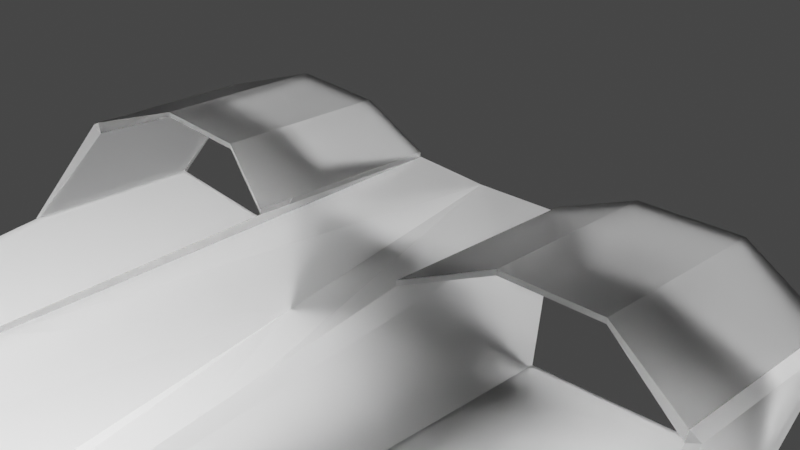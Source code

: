 # Source: Sapceship.blend  (saved by Blender 2.83.19; exported with 4.5.12 LTS)
import bpy
from mathutils import Matrix  # noqa: F401  (used for matrix-valued properties, if any)

bpy.ops.wm.read_factory_settings(use_empty=True)
scene = bpy.context.scene
scene.name = 'Scene'

# ---- collections
col_collection = bpy.data.collections.new('Collection'); scene.collection.children.link(col_collection)

# ---- materials (node trees are filled in below, after node groups)
mat_material_002 = bpy.data.materials.new('Material.002')
mat_material_002.use_transparent_shadow = False
mat_material = bpy.data.materials.new('Material')
mat_material.use_transparent_shadow = False

# ---- material node trees
mat_material_002.use_nodes = True; mat_material_002.node_tree.nodes.clear()
_N = mat_material_002.node_tree.nodes; _L = mat_material_002.node_tree.links
n0 = _N.new('ShaderNodeOutputMaterial'); n0.name = 'Material Output'; n0.location = (979, 299)
n1 = _N.new('ShaderNodeBsdfPrincipled'); n1.name = 'Principled BSDF'; n1.location = (680, 498)
n1.distribution = 'GGX'
n1.subsurface_method = 'BURLEY'
n1.inputs[2].default_value = 1.0
n1.inputs[3].default_value = 1.45
n1.inputs[13].default_value = 0.3318
n1.inputs[16].default_value = 0.01818
n1.inputs[18].default_value = 1.0
n1.inputs[20].default_value = 0.0
n1.inputs[27].default_value = (0.0, 0.0, 0.0, 1.0)
n1.inputs[28].default_value = 1.0
_L.new(n1.outputs[0], n0.inputs[0])
n0.is_active_output = True
mat_material.use_nodes = True; mat_material.node_tree.nodes.clear()
_N = mat_material.node_tree.nodes; _L = mat_material.node_tree.links
n0 = _N.new('ShaderNodeOutputMaterial'); n0.name = 'Material Output'; n0.location = (300, 300)
n1 = _N.new('ShaderNodeBsdfPrincipled'); n1.name = 'Principled BSDF'; n1.location = (10, 300)
n1.distribution = 'GGX'
n1.subsurface_method = 'BURLEY'
n1.inputs[0].default_value = (0.01201, 0.0, 0.8, 1.0)
n1.inputs[1].default_value = 1.0
n1.inputs[2].default_value = 0.0
n1.inputs[3].default_value = 1.45
n1.inputs[19].default_value = 0.25
n1.inputs[27].default_value = (0.0, 0.0, 0.0, 1.0)
n1.inputs[28].default_value = 1.0
_L.new(n1.outputs[0], n0.inputs[0])
n0.is_active_output = True

# ---- world
world_world = bpy.data.worlds.new('World'); scene.world = world_world
world_world.use_nodes = True; world_world.node_tree.nodes.clear()
_N = world_world.node_tree.nodes; _L = world_world.node_tree.links
n0 = _N.new('ShaderNodeOutputWorld'); n0.name = 'World Output'; n0.location = (300, 300)
n1 = _N.new('ShaderNodeBackground'); n1.name = 'Background'; n1.location = (10, 300)
n1.inputs[0].default_value = (0.05088, 0.05088, 0.05088, 1.0)
_L.new(n1.outputs[0], n0.inputs[0])
n0.is_active_output = True
world_world.color = (0.05088, 0.05088, 0.05088)
world_world.use_sun_shadow = False
world_world.sun_shadow_jitter_overblur = 0.0

# ---- cameras
cam_camera = bpy.data.cameras.new('Camera')
cam_camera.clip_end = 100.0
cam_camera.ortho_scale = 7.314

# ---- lights
light_light = bpy.data.lights.new('Light', 'SUN')
light_light.transmission_factor = 0.0
light_light.angle = 0.1993
light_light.energy = 25.0
light_light.shadow_soft_size = 0.1
light_light.shadow_cascade_max_distance = 1000.0

# ---- meshes
me_plane = bpy.data.meshes.new('Plane')
me_plane.from_pydata([(-1.0, 1.281, 0.0), (-1.799, -11.97, -0.9649), (-1.799, 0.02861, -0.9649), (-4.086, -1.951, -0.8372), (-4.086, 0.04866, -0.8372), (-4.086, -1.047, 0.02509), (-4.086, 0.9532, 0.02509), (-3.084, -0.6877, 0.4197), (-3.084, 1.312, 0.4197), (-1.919, -0.6771, 0.3761), (-1.919, 1.323, 0.3761), (-1.009, -0.9838, 0.01709), (-1.0, 1.281, 0.0), (-0.002354, -12.1, -1.817), (-0.7442, -0.107, -1.817), (-0.5969, -8.508, -1.817), (-0.1497, -0.2543, -6.64), (-0.1497, -10.67, -2.318), (-0.7442, -8.523, -1.817), (-0.5969, -0.2543, -1.817), (-1.61, -8.846, -0.7375), (-0.1497, -8.488, -7.14), (-0.002354, -8.482, -7.14), (-0.5969, -8.507, -1.817), (-0.002354, -10.93, -2.318), (-0.1482, -10.68, -2.318), (-1.799, -0.05371, -0.9649), (-1.305, -3.785, -0.3689), (-1.787, 0.02713, -0.9742), (-0.002354, -0.107, -6.64), (-4.111, 0.9532, 0.156), (-4.111, -1.047, 0.156), (-3.084, 1.312, 0.4784), (-3.084, -0.6877, 0.4784), (-1.919, 1.323, 0.4348), (-1.919, -0.6771, 0.4348), (-1.0, 1.281, 0.05869), (-1.009, -0.9838, 0.07577), (-4.202, 0.04866, -0.8372), (-4.202, -1.951, -0.8372), (-4.227, 0.9532, 0.0973), (-4.227, -1.047, 0.0973), (-1.799, -0.05371, -0.9088), (-1.799, -11.97, -0.9088), (-4.086, 0.04866, -0.7811), (-4.086, -1.951, -0.7811), (-1.799, 0.02861, -0.9088), (1.0, 1.281, 0.0), (0.0, 1.218, 0.0), (1.799, -11.97, -0.9649), (1.799, 0.02861, -0.9649), (4.086, -1.951, -0.8372), (4.086, 0.04866, -0.8372), (4.086, -1.047, 0.02509), (4.086, 0.9532, 0.02509), (3.084, -0.6877, 0.4197), (3.084, 1.312, 0.4197), (1.919, -0.6771, 0.3761), (1.919, 1.323, 0.3761), (1.009, -0.9838, 0.01709), (1.0, 1.281, 0.0), (0.002354, -12.1, -1.817), (0.7442, -0.107, -1.817), (0.5969, -8.508, -1.817), (0.1497, -0.2543, -6.64), (0.1497, -10.67, -2.318), (0.7442, -8.523, -1.817), (0.5969, -0.2543, -1.817), (1.61, -8.846, -0.7375), (0.1497, -8.488, -7.14), (0.0, -6.194, -1.342), (0.002354, -8.482, -7.14), (0.5969, -8.507, -1.817), (0.002354, -10.93, -2.318), (0.1482, -10.68, -2.318), (1.799, -0.05371, -0.9649), (1.305, -3.785, -0.3689), (1.787, 0.02713, -0.9742), (0.0, -1.423, -0.478), (0.002354, -0.107, -6.64), (4.111, 0.9532, 0.156), (4.111, -1.047, 0.156), (3.084, 1.312, 0.4784), (3.084, -0.6877, 0.4784), (1.919, 1.323, 0.4348), (1.919, -0.6771, 0.4348), (1.0, 1.281, 0.05869), (1.009, -0.9838, 0.07577), (4.202, 0.04866, -0.8372), (4.202, -1.951, -0.8372), (4.227, 0.9532, 0.0973), (4.227, -1.047, 0.0973), (1.799, -0.05371, -0.9088), (1.799, -11.97, -0.9088), (4.086, 0.04866, -0.7811), (4.086, -1.951, -0.7811), (1.799, 0.02861, -0.9088)], [], [(11, 12, 0, 27, 20), (27, 26, 1, 20), (3, 1, 43, 45), (4, 38, 40, 6), (12, 11, 37, 36), (10, 12, 36, 34), (26, 28, 14, 18, 1), (23, 21, 17, 15), (18, 13, 1), (70, 20, 1, 13), (24, 13, 25), (15, 18, 14, 19, 23), (19, 14, 29, 16), (17, 25, 13, 18, 15), (19, 16, 21, 23), (16, 29, 22, 21), (78, 27, 20, 70), (21, 22, 24, 25, 17), (48, 0, 27, 78), (0, 12, 2, 26, 27), (2, 28, 26), (12, 0, 48, 78, 29, 14, 28, 2), (31, 30, 32, 33), (33, 32, 34, 35), (35, 34, 36, 37), (9, 7, 33, 35), (6, 8, 32, 30), (11, 9, 35, 37), (8, 10, 34, 32), (7, 5, 31, 33), (39, 41, 40, 38), (30, 6, 40, 41, 5, 31), (30, 40, 41, 31), (5, 41, 39, 3), (3, 39, 38, 4), (43, 42, 46, 44, 45), (1, 26, 42, 43), (26, 2, 46, 42), (2, 4, 44, 46), (4, 3, 45, 44), (2, 26, 1, 3, 4), (12, 10, 9, 11), (9, 10, 8, 7), (7, 8, 6, 5), (6, 44, 45, 5), (6, 40, 30), (31, 41, 5), (59, 68, 76, 47, 60), (76, 68, 49, 75), (51, 95, 93, 49), (52, 54, 90, 88), (60, 86, 87, 59), (58, 84, 86, 60), (75, 49, 66, 62, 77), (72, 63, 65, 69), (66, 49, 61), (70, 61, 49, 68), (73, 74, 61), (63, 72, 67, 62, 66), (67, 64, 79, 62), (65, 63, 66, 61, 74), (67, 72, 69, 64), (64, 69, 71, 79), (78, 70, 68, 76), (69, 65, 74, 73, 71), (48, 78, 76, 47), (47, 76, 75, 50, 60), (50, 75, 77), (60, 50, 77, 62, 79, 78, 48, 47), (81, 83, 82, 80), (83, 85, 84, 82), (85, 87, 86, 84), (57, 85, 83, 55), (54, 80, 82, 56), (59, 87, 85, 57), (56, 82, 84, 58), (55, 83, 81, 53), (89, 88, 90, 91), (80, 81, 53, 91, 90, 54), (80, 81, 91, 90), (53, 51, 89, 91), (51, 52, 88, 89), (93, 95, 94, 96, 92), (49, 93, 92, 75), (75, 92, 96, 50), (50, 96, 94, 52), (52, 94, 95, 51), (50, 52, 51, 49, 75), (60, 59, 57, 58), (57, 55, 56, 58), (55, 53, 54, 56), (54, 53, 95, 94), (54, 80, 90), (81, 53, 91)])
me_plane.polygons.foreach_set('material_index', [0, 0, 0, 0, 0, 0, 0, 0, 0, 0, 1, 0, 0, 1, 0, 0, 0, 0, 0, 0, 0, 0, 0, 0, 0, 0, 0, 0, 0, 0, 0, 0, 0, 0, 0, 0, 0, 0, 0, 0, 0, 0, 0, 0, 0, 0, 0, 0, 0, 0, 0, 0, 0, 0, 0, 0, 0, 1, 0, 0, 1, 0, 0, 0, 0, 0, 0, 0, 0, 0, 0, 0, 0, 0, 0, 0, 0, 0, 0, 0, 0, 0, 0, 0, 0, 0, 0, 0, 0, 0, 0, 0, 0, 0])
_uv = me_plane.uv_layers.new(name='UVMap')
_uv.uv.foreach_set('vector', [0.729, 0.1409, 0.7403, 0.0001777, 0.7428, 0.0003972, 0.7428, 0.3175, 0.7428, 0.6344, 0.1402, 0.6696, 0.2637, 0.9249, 0.1392, 0.219, 0.1349, 0.3647, 0.428, 0.1241, 0.5288, 0.9218, 0.5253, 0.931, 0.4616, 0.1219, 0.5371, 0.3927, 0.5452, 0.3958, 0.6047, 0.3234, 0.5923, 0.3191, 0.7135, 0.0001777, 0.6566, 0.2446, 0.6978, 0.2495, 0.7108, 0.07673, 0.7286, 0.2051, 0.7135, 0.0001777, 0.7108, 0.07673, 0.6816, 0.2145, 0.2638, 0.926, 0.2612, 0.9249, 0.266, 0.9295, 0.2639, 0.3088, 0.1392, 0.219, 0.2767, 0.3055, 0.3269, 0.2868, 0.2024, 0.1213, 0.2766, 0.3053, 0.2639, 0.3088, 0.06479, 0.0001777, 0.1392, 0.219, 0.0001777, 0.5365, 0.1349, 0.3647, 0.1392, 0.219, 0.06479, 0.0001777, 0.1927, 0.08407, 0.06479, 0.0001777, 0.2006, 0.1177, 0.2766, 0.3053, 0.2639, 0.3088, 0.266, 0.9295, 0.2824, 0.9289, 0.2767, 0.3055, 0.2824, 0.9289, 0.266, 0.9295, 0.3401, 0.9998, 0.3221, 0.9589, 0.2024, 0.1213, 0.2006, 0.1177, 0.06479, 0.0001777, 0.2639, 0.3088, 0.2766, 0.3053, 0.2824, 0.9289, 0.3221, 0.9589, 0.3269, 0.2868, 0.2767, 0.3055, 0.3221, 0.9589, 0.3401, 0.9998, 0.3401, 0.2822, 0.3269, 0.2868, 0.139, 0.9092, 0.138, 0.6721, 0.1349, 0.3647, 0.0001777, 0.5365, 0.3269, 0.2868, 0.3401, 0.2822, 0.1927, 0.08407, 0.2006, 0.1177, 0.2024, 0.1213, 0.2514, 0.9174, 0.2606, 0.9184, 0.138, 0.6721, 0.139, 0.9092, 0.1836, 0.7614, 0.2617, 0.9206, 0.2621, 0.9247, 0.2637, 0.9249, 0.1402, 0.6696, 0.2621, 0.9247, 0.2612, 0.9249, 0.2638, 0.926, 0.2617, 0.9206, 0.2606, 0.9184, 0.2514, 0.9174, 0.139, 0.9092, 0.3401, 0.9998, 0.266, 0.9295, 0.2612, 0.9249, 0.2621, 0.9247, 0.7286, 0.3998, 0.6805, 0.5533, 0.6628, 0.3771, 0.7082, 0.3688, 0.7082, 0.3688, 0.6628, 0.3771, 0.6816, 0.2145, 0.702, 0.269, 0.702, 0.269, 0.6816, 0.2145, 0.7108, 0.07673, 0.6978, 0.2495, 0.6834, 0.2681, 0.6894, 0.3674, 0.7082, 0.3688, 0.702, 0.269, 0.6916, 0.4827, 0.715, 0.3703, 0.6628, 0.3771, 0.6805, 0.5533, 0.6566, 0.2446, 0.6834, 0.2681, 0.702, 0.269, 0.6978, 0.2495, 0.715, 0.3703, 0.7286, 0.2051, 0.6816, 0.2145, 0.6628, 0.3771, 0.6894, 0.3674, 0.6979, 0.3946, 0.7286, 0.3998, 0.7082, 0.3688, 0.535, 0.4846, 0.6047, 0.4761, 0.6047, 0.3234, 0.5452, 0.3958, 0.5291, 0.001261, 0.6051, 0.4462, 0.6152, 0.4462, 0.6152, 0.3191, 0.6051, 0.3191, 0.6562, 0.0001777, 0.6134, 0.5818, 0.6051, 0.5818, 0.6051, 0.4547, 0.6134, 0.4547, 0.6012, 0.4893, 0.6047, 0.4761, 0.535, 0.4846, 0.5291, 0.4905, 0.5291, 0.4905, 0.535, 0.4846, 0.5452, 0.3958, 0.5371, 0.3927, 0.5253, 0.931, 0.3405, 0.02592, 0.3999, 0.03168, 0.4374, 0.008085, 0.4616, 0.1219, 0.5288, 0.9218, 0.3508, 0.0001777, 0.3405, 0.02592, 0.5253, 0.931, 0.3508, 0.0001777, 0.4423, 0.0102, 0.3999, 0.03168, 0.3405, 0.02592, 0.4423, 0.0102, 0.4278, 0.001171, 0.4374, 0.008085, 0.3999, 0.03168, 0.4278, 0.001171, 0.428, 0.1241, 0.4616, 0.1219, 0.4374, 0.008085, 0.4423, 0.0102, 0.5288, 0.004379, 0.5288, 0.9218, 0.428, 0.1241, 0.4278, 0.001171, 0.7135, 0.0001777, 0.7286, 0.2051, 0.6834, 0.2681, 0.6566, 0.2446, 0.6834, 0.2681, 0.7286, 0.2051, 0.715, 0.3703, 0.6894, 0.3674, 0.6894, 0.3674, 0.715, 0.3703, 0.6916, 0.4827, 0.6979, 0.3946, 0.5291, 0.4909, 0.5804, 0.5484, 0.5804, 0.6754, 0.5291, 0.618, 0.611, 0.59, 0.6051, 0.5818, 0.6134, 0.5818, 0.6134, 0.4547, 0.6051, 0.4547, 0.611, 0.4466, 0.729, 0.1409, 0.7428, 0.6344, 0.7428, 0.3175, 0.7428, 0.0003972, 0.7403, 0.0001777, 0.1402, 0.6696, 0.1349, 0.3647, 0.1392, 0.219, 0.2637, 0.9249, 0.428, 0.1241, 0.4616, 0.1219, 0.5253, 0.931, 0.5288, 0.9218, 0.5371, 0.3927, 0.5923, 0.3191, 0.6047, 0.3234, 0.5452, 0.3958, 0.7135, 0.0001777, 0.7108, 0.07673, 0.6978, 0.2495, 0.6566, 0.2446, 0.7286, 0.2051, 0.6816, 0.2145, 0.7108, 0.07673, 0.7135, 0.0001777, 0.2638, 0.926, 0.1392, 0.219, 0.2639, 0.3088, 0.266, 0.9295, 0.2612, 0.9249, 0.2767, 0.3055, 0.2766, 0.3053, 0.2024, 0.1213, 0.3269, 0.2868, 0.2639, 0.3088, 0.1392, 0.219, 0.06479, 0.0001777, 0.0001777, 0.5365, 0.06479, 0.0001777, 0.1392, 0.219, 0.1349, 0.3647, 0.1927, 0.08407, 0.2006, 0.1177, 0.06479, 0.0001777, 0.2766, 0.3053, 0.2767, 0.3055, 0.2824, 0.9289, 0.266, 0.9295, 0.2639, 0.3088, 0.2824, 0.9289, 0.3221, 0.9589, 0.3401, 0.9998, 0.266, 0.9295, 0.2024, 0.1213, 0.2766, 0.3053, 0.2639, 0.3088, 0.06479, 0.0001777, 0.2006, 0.1177, 0.2824, 0.9289, 0.2767, 0.3055, 0.3269, 0.2868, 0.3221, 0.9589, 0.3221, 0.9589, 0.3269, 0.2868, 0.3401, 0.2822, 0.3401, 0.9998, 0.139, 0.9092, 0.0001777, 0.5365, 0.1349, 0.3647, 0.138, 0.6721, 0.3269, 0.2868, 0.2024, 0.1213, 0.2006, 0.1177, 0.1927, 0.08407, 0.3401, 0.2822, 0.2514, 0.9174, 0.139, 0.9092, 0.138, 0.6721, 0.2606, 0.9184, 0.1836, 0.7614, 0.1402, 0.6696, 0.2637, 0.9249, 0.2621, 0.9247, 0.2617, 0.9206, 0.2621, 0.9247, 0.2638, 0.926, 0.2612, 0.9249, 0.2617, 0.9206, 0.2621, 0.9247, 0.2612, 0.9249, 0.266, 0.9295, 0.3401, 0.9998, 0.139, 0.9092, 0.2514, 0.9174, 0.2606, 0.9184, 0.7286, 0.3998, 0.7082, 0.3688, 0.6628, 0.3771, 0.6805, 0.5533, 0.7082, 0.3688, 0.702, 0.269, 0.6816, 0.2145, 0.6628, 0.3771, 0.702, 0.269, 0.6978, 0.2495, 0.7108, 0.07673, 0.6816, 0.2145, 0.6834, 0.2681, 0.702, 0.269, 0.7082, 0.3688, 0.6894, 0.3674, 0.6916, 0.4827, 0.6805, 0.5533, 0.6628, 0.3771, 0.715, 0.3703, 0.6566, 0.2446, 0.6978, 0.2495, 0.702, 0.269, 0.6834, 0.2681, 0.715, 0.3703, 0.6628, 0.3771, 0.6816, 0.2145, 0.7286, 0.2051, 0.6894, 0.3674, 0.7082, 0.3688, 0.7286, 0.3998, 0.6979, 0.3946, 0.535, 0.4846, 0.5452, 0.3958, 0.6047, 0.3234, 0.6047, 0.4761, 0.5291, 0.001261, 0.6562, 0.0001777, 0.6051, 0.3191, 0.6152, 0.3191, 0.6152, 0.4462, 0.6051, 0.4462, 0.6134, 0.5818, 0.6134, 0.4547, 0.6051, 0.4547, 0.6051, 0.5818, 0.6012, 0.4893, 0.5291, 0.4905, 0.535, 0.4846, 0.6047, 0.4761, 0.5291, 0.4905, 0.5371, 0.3927, 0.5452, 0.3958, 0.535, 0.4846, 0.5253, 0.931, 0.4616, 0.1219, 0.4374, 0.008085, 0.3999, 0.03168, 0.3405, 0.02592, 0.5288, 0.9218, 0.5253, 0.931, 0.3405, 0.02592, 0.3508, 0.0001777, 0.3508, 0.0001777, 0.3405, 0.02592, 0.3999, 0.03168, 0.4423, 0.0102, 0.4423, 0.0102, 0.3999, 0.03168, 0.4374, 0.008085, 0.4278, 0.001171, 0.4278, 0.001171, 0.4374, 0.008085, 0.4616, 0.1219, 0.428, 0.1241, 0.4423, 0.0102, 0.4278, 0.001171, 0.428, 0.1241, 0.5288, 0.9218, 0.5288, 0.004379, 0.7135, 0.0001777, 0.6566, 0.2446, 0.6834, 0.2681, 0.7286, 0.2051, 0.6834, 0.2681, 0.6894, 0.3674, 0.715, 0.3703, 0.7286, 0.2051, 0.6894, 0.3674, 0.6979, 0.3946, 0.6916, 0.4827, 0.715, 0.3703, 0.5291, 0.4909, 0.5291, 0.618, 0.5804, 0.6754, 0.5804, 0.5484, 0.611, 0.59, 0.6134, 0.5818, 0.6051, 0.5818, 0.6134, 0.4547, 0.611, 0.4466, 0.6051, 0.4547])
me_plane.materials.append(mat_material_002)
me_plane.materials.append(mat_material)
me_plane.use_remesh_fix_poles = True
me_plane.use_remesh_preserve_attributes = False
me_plane.use_mirror_vertex_groups = False
me_plane.use_paint_bone_selection = False
me_plane.use_paint_mask = True
me_plane.update()

# ---- objects
ob_light = bpy.data.objects.new('Light', light_light)
ob_camera = bpy.data.objects.new('Camera', cam_camera)
ob_plane = bpy.data.objects.new('Plane', me_plane)

# ---- transforms, parenting, visibility, modifiers, constraints
ob_light.location = (-21.2, -8.672, -33.79)
ob_light.rotation_euler = (-2.95, -0.3447, 2.709)
ob_light.lock_rotations_4d = False
ob_light.empty_display_type = 'ARROWS'
ob_light.color = (0.0, 0.0, 0.0, 0.0)
ob_light.lineart.crease_threshold = 0.0
ob_camera.location = (7.359, -6.926, 4.958)
ob_camera.rotation_euler = (1.109, 0.0, 0.8149)
ob_camera.lock_rotations_4d = False
ob_camera.empty_display_type = 'ARROWS'
ob_camera.color = (0.0, 0.0, 0.0, 0.0)
ob_camera.display_type = 'WIRE'
ob_camera.lineart.crease_threshold = 0.0
ob_plane.location = (0.0, 0.0, 0.0)
ob_plane.lineart.crease_threshold = 0.0
_m = ob_plane.modifiers.new('Triangulate', 'TRIANGULATE')
_m.min_vertices = 5

# ---- collection membership
col_collection.objects.link(ob_light)
col_collection.objects.link(ob_camera)
col_collection.objects.link(ob_plane)

# ---- scene / render settings (as saved in the file)
scene.camera = ob_camera
scene.frame_start = 1; scene.frame_end = 250; scene.frame_set(1)
scene.render.engine = 'BLENDER_EEVEE_NEXT'
scene.cycles.samples = 128
scene.cycles.sampling_pattern = 'TABULATED_SOBOL'
scene.cycles.use_adaptive_sampling = False
scene.cycles.use_light_tree = False
scene.view_settings.view_transform = 'Filmic'
bpy.context.view_layer.update()
